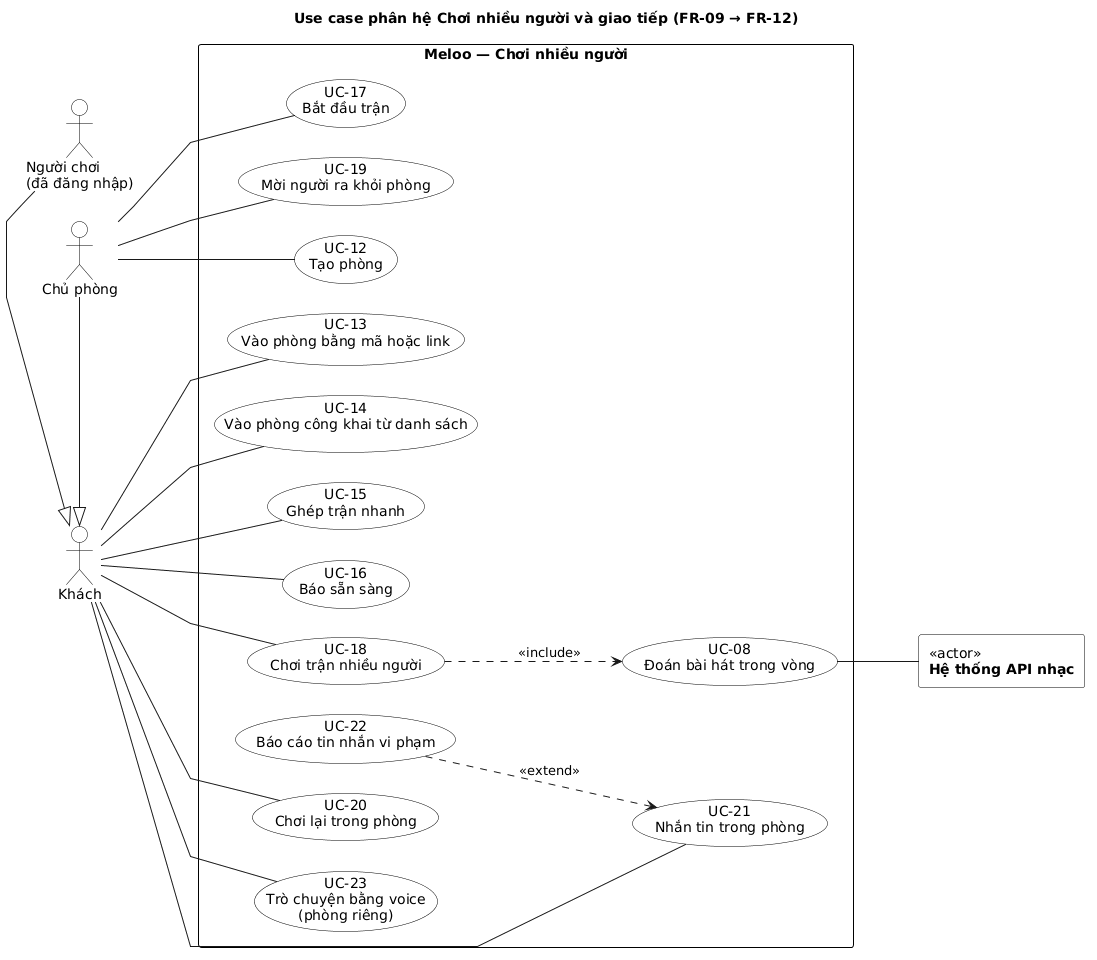

The diagram above was rendered by PlantUML. Its source (embedded in the PNG):
@startuml uc-03-nhieu-nguoi
title Use case phân hệ Chơi nhiều người và giao tiếp (FR-09 → FR-12)
left to right direction
skinparam shadowing false
skinparam linetype polyline
skinparam nodesep 30
skinparam ranksep 80
skinparam defaultFontName DejaVu Sans
skinparam usecase {
  BackgroundColor white
  BorderColor black
}
skinparam actor {
  BackgroundColor white
  BorderColor black
}
skinparam rectangle {
  BackgroundColor white
  BorderColor black
}

actor "Khách" as Khach
actor "Người chơi\n(đã đăng nhập)" as NguoiChoi
NguoiChoi -|> Khach
actor "Chủ phòng" as ChuPhong
ChuPhong -|> Khach
rectangle "<<actor>>\n**Hệ thống API nhạc**" as Music
rectangle "**Meloo — Chơi nhiều người**" {
  usecase "UC-12\nTạo phòng" as UC12
  usecase "UC-13\nVào phòng bằng mã hoặc link" as UC13
  usecase "UC-14\nVào phòng công khai từ danh sách" as UC14
  usecase "UC-15\nGhép trận nhanh" as UC15
  usecase "UC-16\nBáo sẵn sàng" as UC16
  usecase "UC-17\nBắt đầu trận" as UC17
  usecase "UC-19\nMời người ra khỏi phòng" as UC19
  usecase "UC-18\nChơi trận nhiều người" as UC18
  usecase "UC-08\nĐoán bài hát trong vòng" as UC08
  usecase "UC-21\nNhắn tin trong phòng" as UC21
  usecase "UC-22\nBáo cáo tin nhắn vi phạm" as UC22
  usecase "UC-20\nChơi lại trong phòng" as UC20
  usecase "UC-23\nTrò chuyện bằng voice\n(phòng riêng)" as UC23
}
ChuPhong -- UC12
ChuPhong -- UC17
ChuPhong -- UC19
Khach -- UC13
Khach -- UC14
Khach -- UC15
Khach -- UC16
Khach -- UC18
Khach -- UC20
Khach -- UC21
Khach -- UC23
UC18 ..> UC08 : <<include>>
UC22 ..> UC21 : <<extend>>
UC08 -- Music
@enduml